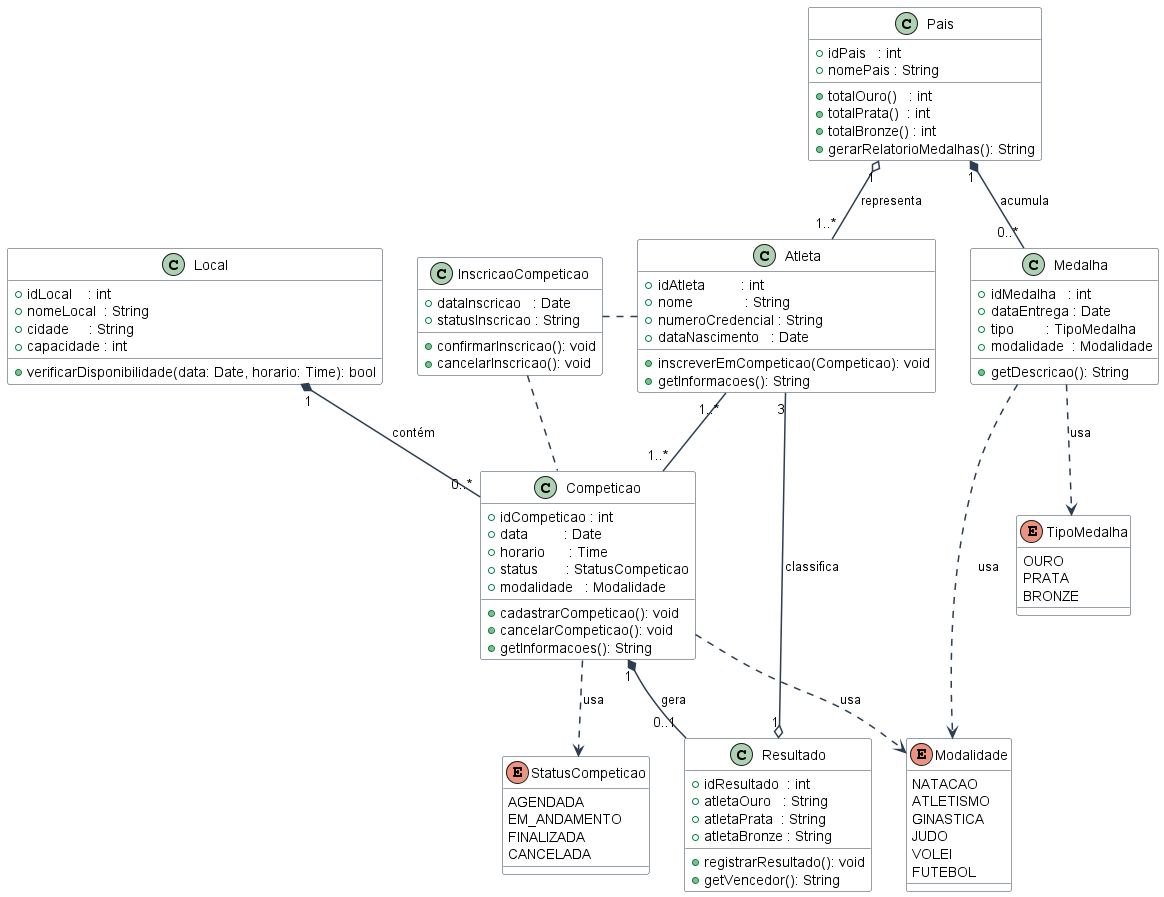

The diagram above was rendered by PlantUML. Its source (embedded in the PNG):
@startuml DiagramaDeClasses_Olimpiadas

skinparam classBackgroundColor #FFFFFF
skinparam classBorderColor #2C3E50
skinparam arrowColor #2C3E50
skinparam arrowThickness 1.5
skinparam shadowing false

enum TipoMedalha {
  OURO
  PRATA
  BRONZE
}

enum StatusCompeticao {
  AGENDADA
  EM_ANDAMENTO
  FINALIZADA
  CANCELADA
}

enum Modalidade {
  NATACAO
  ATLETISMO
  GINASTICA
  JUDO
  VOLEI
  FUTEBOL
}

class Local {
  +idLocal    : int
  +nomeLocal  : String
  +cidade     : String
  +capacidade : int
  +verificarDisponibilidade(data: Date, horario: Time): bool
}

class Competicao {
  +idCompeticao : int
  +data         : Date
  +horario      : Time
  +status       : StatusCompeticao
  +modalidade   : Modalidade
  +cadastrarCompeticao(): void
  +cancelarCompeticao(): void
  +getInformacoes(): String
}

class Atleta {
  +idAtleta         : int
  +nome             : String
  +numeroCredencial : String
  +dataNascimento   : Date
  +inscreverEmCompeticao(Competicao): void
  +getInformacoes(): String
}

class Pais {
  +idPais   : int
  +nomePais : String
  +totalOuro()   : int
  +totalPrata()  : int
  +totalBronze() : int
  +gerarRelatorioMedalhas(): String
}

class Resultado {
  +idResultado  : int
  +atletaOuro   : String
  +atletaPrata  : String
  +atletaBronze : String
  +registrarResultado(): void
  +getVencedor(): String
}

class Medalha {
  +idMedalha   : int
  +dataEntrega : Date
  +tipo        : TipoMedalha
  +modalidade  : Modalidade
  +getDescricao(): String
}

class InscricaoCompeticao {
  +dataInscricao   : Date
  +statusInscricao : String
  +confirmarInscricao(): void
  +cancelarInscricao(): void
}

' COMPOSIÇÃO
Local      "1"    *-- "0..*" Competicao : contém
Competicao "1"    *-- "0..1" Resultado  : gera
Pais       "1"    *-- "0..*" Medalha    : acumula

' AGREGAÇÃO
Pais      "1" o-- "1..*" Atleta : representa
Resultado "1" o-- "3"    Atleta : classifica

' ASSOCIAÇÃO com classe associativa
Atleta     "1..*" -- "1..*" Competicao
InscricaoCompeticao . Atleta
InscricaoCompeticao . Competicao

' ENUMS
Competicao ..> StatusCompeticao : usa
Competicao ..> Modalidade       : usa
Medalha    ..> TipoMedalha      : usa
Medalha    ..> Modalidade       : usa

@enduml